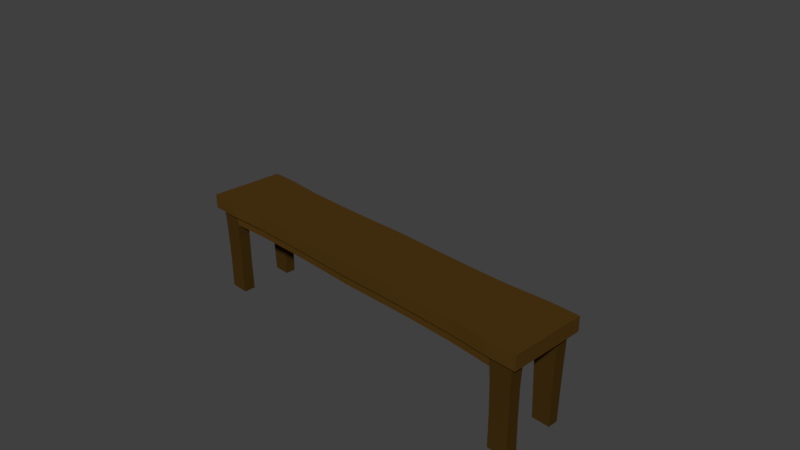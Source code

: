 # Source: bench.blend  (saved by Blender 2.77.0; exported with 4.5.12 LTS)
import bpy
from mathutils import Matrix  # noqa: F401  (used for matrix-valued properties, if any)

bpy.ops.wm.read_factory_settings(use_empty=True)
scene = bpy.context.scene
scene.name = 'Scene'

# ---- collections
col_collection_1 = bpy.data.collections.new('Collection 1'); scene.collection.children.link(col_collection_1)

# ---- materials (node trees are filled in below, after node groups)
mat_longchaircolor1 = bpy.data.materials.new('longChairColor1')
mat_longchaircolor1.alpha_threshold = 0.0
mat_longchaircolor1.diffuse_color = (0.07619, 0.0382, 0.006512, 1.0)
mat_longchaircolor1.specular_color = (0.02539, 0.02539, 0.02539)
mat_longchaircolor1.roughness = 0.5
mat_longchaircolor2 = bpy.data.materials.new('longChairColor2')
mat_longchaircolor2.alpha_threshold = 0.0
mat_longchaircolor2.diffuse_color = (0.05286, 0.02732, 0.005182, 1.0)
mat_longchaircolor2.specular_color = (0.01885, 0.01885, 0.01885)
mat_longchaircolor2.roughness = 0.5

# ---- material node trees
mat_longchaircolor1.use_nodes = True; mat_longchaircolor1.node_tree.nodes.clear()
_N = mat_longchaircolor1.node_tree.nodes; _L = mat_longchaircolor1.node_tree.links
n0 = _N.new('ShaderNodeOutputMaterial'); n0.name = 'Material Output'; n0.location = (300, 300)
n1 = _N.new('ShaderNodeBsdfDiffuse'); n1.name = 'Diffuse BSDF'; n1.location = (10, 300)
n1.inputs[0].default_value = (0.07619, 0.0382, 0.006512, 1.0)
_L.new(n1.outputs[0], n0.inputs[0])
n0.is_active_output = True
mat_longchaircolor2.use_nodes = True; mat_longchaircolor2.node_tree.nodes.clear()
_N = mat_longchaircolor2.node_tree.nodes; _L = mat_longchaircolor2.node_tree.links
n0 = _N.new('ShaderNodeOutputMaterial'); n0.name = 'Material Output'; n0.location = (300, 300)
n1 = _N.new('ShaderNodeBsdfDiffuse'); n1.name = 'Diffuse BSDF'; n1.location = (10, 300)
n1.inputs[0].default_value = (0.05326, 0.02733, 0.005138, 1.0)
_L.new(n1.outputs[0], n0.inputs[0])
n0.is_active_output = True

# ---- world
world_world = bpy.data.worlds.new('World'); scene.world = world_world
world_world.color = (0.05088, 0.05088, 0.05088)
world_world.use_sun_shadow = False
world_world.sun_shadow_jitter_overblur = 0.0
world_world.cycles.sampling_method = 'MANUAL'

# ---- cameras
cam_camera = bpy.data.cameras.new('Camera')
cam_camera.clip_end = 100.0
cam_camera.lens = 35.0
cam_camera.sensor_width = 32.0
cam_camera.sensor_height = 18.0
cam_camera.ortho_scale = 7.314
cam_camera.dof.focus_distance = 0.0

# ---- meshes
me_cube_002 = bpy.data.meshes.new('Cube.002')
me_cube_002.from_pydata([(1.0, -1.0, -1.0), (1.0, -1.0, 1.0), (1.0, 1.0, -1.0), (1.0, 1.0, 1.0), (0.9661, 1.0, 1.0), (0.9661, -1.0, -1.0), (0.9661, 1.0, -1.0), (0.9661, -1.0, 1.0), (0.8526, 1.0, -1.0), (0.8526, -1.0, 1.0), (0.8526, 1.0, 1.0), (0.8526, -1.0, -1.0), (1.0, 0.8807, 1.0), (1.0, -0.8807, 1.0), (1.0, -0.8807, -1.0), (1.0, 0.8807, -1.0), (0.9661, 0.8807, 1.0), (0.9661, -0.8807, 1.0), (0.9661, 0.8807, -1.0), (0.9661, -0.8807, -1.0), (0.8526, 0.8807, -1.0), (0.8526, -0.8807, -1.0), (0.8526, 0.8807, 1.0), (0.8526, -0.8807, 1.0), (1.0, 0.5357, 1.0), (1.0, -0.5357, 1.0), (1.0, -0.5357, -1.0), (1.0, 0.5357, -1.0), (0.9661, 0.5357, 1.0), (0.9661, -0.5357, 1.0), (0.9661, 0.5357, -1.0), (0.9661, -0.5357, -1.0), (0.8526, 0.5357, -1.0), (0.8526, -0.5357, -1.0), (0.8526, 0.5357, 1.0), (0.8526, -0.5357, 1.0), (1.0, -0.6507, 1.0), (1.0, -0.7657, 1.0), (0.9661, -0.6507, 1.0), (0.9661, -0.7657, 1.0), (0.9661, -0.6507, -1.0), (0.9661, -0.7657, -1.0), (0.8526, -0.6507, -1.0), (0.8526, -0.7657, -1.0), (0.8526, -0.6507, 1.0), (0.8526, -0.7657, 1.0), (1.0, -0.7657, -1.0), (1.0, -0.6507, -1.0), (1.0, 0.6507, -1.0), (1.0, 0.7657, -1.0), (1.0, 0.7657, 1.0), (1.0, 0.6507, 1.0), (0.9661, 0.7657, 1.0), (0.9661, 0.6507, 1.0), (0.9661, 0.7657, -1.0), (0.9661, 0.6507, -1.0), (0.8526, 0.7657, -1.0), (0.8526, 0.6507, -1.0), (0.8526, 0.7657, 1.0), (0.8526, 0.6507, 1.0), (0.9607, -0.7603, -13.48), (0.9607, -0.8645, -13.48), (0.8579, -0.7603, -13.48), (0.8579, -0.8645, -13.48), (0.864, 0.846, -13.48), (0.9546, 0.846, -13.48), (0.9546, 0.6623, -13.48), (0.9546, 0.5704, -13.48), (0.864, 0.6623, -13.48), (0.864, 0.5704, -13.48), (0.8579, -0.5519, -13.48), (0.9607, -0.5519, -13.48), (0.9607, -0.6561, -13.48), (0.8579, -0.6561, -13.48), (0.9546, 0.7541, -13.48), (0.864, 0.7541, -13.48), (0.8526, -0.7657, -2.601), (0.8526, -0.8807, -2.601), (0.8526, 0.8807, -2.601), (0.8526, -0.6507, -2.601), (0.8526, 0.7657, -2.601), (0.8526, 0.6507, -2.601), (0.8577, -0.7605, -4.658), (0.961, -0.8652, -4.658), (0.8577, -0.8652, -4.658), (0.961, -0.6559, -4.658), (0.961, -0.5512, -4.658), (0.8577, -0.5512, -4.658), (0.961, -0.7605, -4.658), (0.8577, -0.6559, -4.658), (0.8568, 0.8679, -4.658), (0.8568, 0.7614, -4.658), (0.9618, 0.8679, -4.658), (0.8568, 0.655, -4.658), (0.9618, 0.5485, -4.658), (0.9618, 0.655, -4.658), (0.8568, 0.5485, -4.658), (0.9618, 0.7614, -4.658), (0.8591, -0.7591, -9.068), (0.8591, -0.8609, -9.068), (0.9595, -0.6573, -9.068), (0.9595, -0.7591, -9.068), (0.9595, -0.8609, -9.068), (0.9595, -0.5555, -9.068), (0.8591, -0.5555, -9.068), (0.8591, -0.6573, -9.068), (0.8609, 0.8554, -9.068), (0.9577, 0.8554, -9.068), (0.9577, 0.561, -9.068), (0.8609, 0.561, -9.068), (0.9577, 0.7573, -9.068), (0.8609, 0.7573, -9.068), (0.8609, 0.6591, -9.068), (0.9577, 0.6591, -9.068), (0.4263, 0.9378, -0.9731), (0.4263, -0.9378, 0.9025), (0.4263, 0.9378, 0.9025), (0.4263, -0.9378, -0.9731), (0.4263, -0.8259, -0.9731), (0.4263, 0.8259, -0.9731), (0.4263, -0.8259, 0.9025), (0.4263, 0.8259, 0.9025), (0.4263, -0.5024, 0.9025), (0.4263, 0.5024, 0.9025), (0.4263, -0.5024, -0.9731), (0.4263, 0.5024, -0.9731), (0.4263, -0.6102, -0.9731), (0.4263, -0.7181, 0.9025), (0.4263, -0.6102, 0.9025), (0.4263, 0.6102, 0.9025), (0.4263, 0.7181, 0.9025), (0.4263, 0.6102, -0.9731), (0.4263, -0.8259, -2.474), (0.4263, 0.8259, -2.474), (0.4263, -0.7181, -2.474), (0.4263, -0.6102, -2.474), (0.4263, 0.6102, -2.474), (0.4263, 0.7181, -2.474), (0.6394, 0.947, 0.917), (0.6394, -0.947, -0.9771), (0.6394, -0.8341, -0.9771), (0.6394, 0.8341, -0.9771), (0.6394, -0.5073, -0.9771), (0.6394, 0.5073, -0.9771), (0.6394, -0.6162, -0.9771), (0.6394, 0.6162, -0.9771), (0.6394, -0.8341, -2.493), (0.6394, 0.8341, -2.493), (0.6394, -0.7252, -2.493), (0.6394, -0.6162, -2.493), (0.6394, 0.6162, -2.493), (0.6394, 0.7252, -2.493), (0.6394, 0.947, -0.9771), (0.6394, -0.947, 0.917), (0.6394, -0.8341, 0.917), (0.6394, 0.8341, 0.917), (0.6394, -0.5073, 0.917), (0.6394, 0.5073, 0.917), (0.6394, -0.7252, 0.917), (0.6394, -0.6162, 0.917), (0.6394, 0.6162, 0.917), (0.6394, 0.7252, 0.917), (0.2133, 0.948, -0.9775), (0.2133, -0.948, 0.9185), (0.2133, -0.8349, 0.9185), (0.2133, 0.8349, 0.9185), (0.2133, -0.5078, 0.9185), (0.2133, 0.5078, 0.9185), (0.2133, -0.7259, 0.9185), (0.2133, -0.6168, 0.9185), (0.2133, 0.6168, 0.9185), (0.2133, 0.7259, 0.9185), (0.2133, 0.948, 0.9185), (0.2133, -0.948, -0.9775), (0.2133, -0.8349, -0.9775), (0.2133, 0.8349, -0.9775), (0.2133, -0.5078, -0.9775), (0.2133, 0.5078, -0.9775), (0.2133, -0.6168, -0.9775), (0.2133, 0.6168, -0.9775), (0.2133, -0.8349, -2.495), (0.2133, 0.8349, -2.495), (0.2133, -0.7259, -2.495), (0.2133, -0.6168, -2.495), (0.2133, 0.6168, -2.495), (0.2133, 0.7259, -2.495), (-1.0, -1.0, -1.0), (-1.0, -1.0, 1.0), (-1.0, 1.0, -1.0), (-1.0, 1.0, 1.0), (0.0, 0.9668, 0.9469), (0.0, 0.9668, -0.9867), (0.0, -0.9668, 0.9469), (0.0, -0.9668, -0.9867), (-0.9661, 1.0, 1.0), (-0.9661, -1.0, -1.0), (-0.9661, 1.0, -1.0), (-0.9661, -1.0, 1.0), (-0.8526, 1.0, -1.0), (-0.8526, -1.0, 1.0), (-0.8526, 1.0, 1.0), (-0.8526, -1.0, -1.0), (-1.0, 0.8807, 1.0), (-1.0, -0.8807, 1.0), (-1.0, -0.8807, -1.0), (-1.0, 0.8807, -1.0), (0.0, 0.8515, 0.9469), (0.0, -0.8515, 0.9469), (0.0, 0.8515, -0.9867), (0.0, -0.8515, -0.9867), (-0.9661, 0.8807, 1.0), (-0.9661, -0.8807, 1.0), (-0.9661, 0.8807, -1.0), (-0.9661, -0.8807, -1.0), (-0.8526, 0.8807, -1.0), (-0.8526, -0.8807, -1.0), (-0.8526, 0.8807, 1.0), (-0.8526, -0.8807, 1.0), (-1.0, 0.5357, 1.0), (-1.0, -0.5357, 1.0), (-1.0, -0.5357, -1.0), (-1.0, 0.5357, -1.0), (0.0, 0.5179, 0.9469), (0.0, -0.5179, 0.9469), (0.0, 0.5179, -0.9867), (0.0, -0.5179, -0.9867), (-0.9661, 0.5357, 1.0), (-0.9661, -0.5357, 1.0), (-0.9661, 0.5357, -1.0), (-0.9661, -0.5357, -1.0), (-0.8526, 0.5357, -1.0), (-0.8526, -0.5357, -1.0), (-0.8526, 0.5357, 1.0), (-0.8526, -0.5357, 1.0), (-1.0, -0.6507, 1.0), (-1.0, -0.7657, 1.0), (0.0, -0.6291, 0.9469), (0.0, -0.7403, 0.9469), (0.0, -0.6291, -0.9867), (0.0, -0.7403, -0.9867), (-0.9661, -0.6507, 1.0), (-0.9661, -0.7657, 1.0), (-0.9661, -0.6507, -1.0), (-0.9661, -0.7657, -1.0), (-0.8526, -0.6507, -1.0), (-0.8526, -0.7657, -1.0), (-0.8526, -0.6507, 1.0), (-0.8526, -0.7657, 1.0), (-1.0, -0.7657, -1.0), (-1.0, -0.6507, -1.0), (-1.0, 0.6507, -1.0), (-1.0, 0.7657, -1.0), (-1.0, 0.7657, 1.0), (-1.0, 0.6507, 1.0), (0.0, 0.7403, 0.9469), (0.0, 0.6291, 0.9469), (0.0, 0.7403, -0.9867), (0.0, 0.6291, -0.9867), (-0.9661, 0.7657, 1.0), (-0.9661, 0.6507, 1.0), (-0.9661, 0.7657, -1.0), (-0.9661, 0.6507, -1.0), (-0.8526, 0.7657, -1.0), (-0.8526, 0.6507, -1.0), (-0.8526, 0.7657, 1.0), (-0.8526, 0.6507, 1.0), (-0.9607, -0.7603, -13.48), (-0.9607, -0.8645, -13.48), (-0.8579, -0.7603, -13.48), (-0.8579, -0.8645, -13.48), (-0.864, 0.846, -13.48), (-0.9546, 0.846, -13.48), (-0.9546, 0.6623, -13.48), (-0.9546, 0.5704, -13.48), (-0.864, 0.6623, -13.48), (-0.864, 0.5704, -13.48), (-0.8579, -0.5519, -13.48), (-0.9607, -0.5519, -13.48), (-0.9607, -0.6561, -13.48), (-0.8579, -0.6561, -13.48), (-0.9546, 0.7541, -13.48), (-0.864, 0.7541, -13.48), (0.0, -0.7403, -2.534), (0.0, -0.8515, -2.534), (-0.8526, -0.7657, -2.601), (-0.8526, -0.8807, -2.601), (0.0, 0.8515, -2.534), (-0.8526, 0.8807, -2.601), (0.0, -0.6291, -2.534), (-0.8526, -0.6507, -2.601), (0.0, 0.7403, -2.534), (0.0, 0.6291, -2.534), (-0.8526, 0.7657, -2.601), (-0.8526, 0.6507, -2.601), (-0.8577, -0.7605, -4.658), (-0.961, -0.8652, -4.658), (-0.8577, -0.8652, -4.658), (-0.961, -0.6559, -4.658), (-0.961, -0.5512, -4.658), (-0.8577, -0.5512, -4.658), (-0.961, -0.7605, -4.658), (-0.8577, -0.6559, -4.658), (-0.8568, 0.8679, -4.658), (-0.8568, 0.7614, -4.658), (-0.9618, 0.8679, -4.658), (-0.8568, 0.655, -4.658), (-0.9618, 0.5485, -4.658), (-0.9618, 0.655, -4.658), (-0.8568, 0.5485, -4.658), (-0.9618, 0.7614, -4.658), (-0.8591, -0.7591, -9.068), (-0.8591, -0.8609, -9.068), (-0.9595, -0.6573, -9.068), (-0.9595, -0.7591, -9.068), (-0.9595, -0.8609, -9.068), (-0.9595, -0.5555, -9.068), (-0.8591, -0.5555, -9.068), (-0.8591, -0.6573, -9.068), (-0.8609, 0.8554, -9.068), (-0.9577, 0.8554, -9.068), (-0.9577, 0.561, -9.068), (-0.8609, 0.561, -9.068), (-0.9577, 0.7573, -9.068), (-0.8609, 0.7573, -9.068), (-0.8609, 0.6591, -9.068), (-0.9577, 0.6591, -9.068), (-0.4263, 0.9378, -0.9731), (-0.4263, -0.9378, 0.9025), (-0.4263, 0.9378, 0.9025), (-0.4263, -0.9378, -0.9731), (-0.4263, -0.8259, -0.9731), (-0.4263, 0.8259, -0.9731), (-0.4263, -0.8259, 0.9025), (-0.4263, 0.8259, 0.9025), (-0.4263, -0.5024, 0.9025), (-0.4263, 0.5024, 0.9025), (-0.4263, -0.5024, -0.9731), (-0.4263, 0.5024, -0.9731), (-0.4263, -0.6102, -0.9731), (-0.4263, -0.7181, 0.9025), (-0.4263, -0.6102, 0.9025), (-0.4263, 0.6102, 0.9025), (-0.4263, 0.7181, 0.9025), (-0.4263, 0.6102, -0.9731), (-0.4263, -0.8259, -2.474), (-0.4263, 0.8259, -2.474), (-0.4263, -0.7181, -2.474), (-0.4263, -0.6102, -2.474), (-0.4263, 0.6102, -2.474), (-0.4263, 0.7181, -2.474), (-0.6394, 0.947, 0.917), (-0.6394, -0.947, -0.9771), (-0.6394, -0.8341, -0.9771), (-0.6394, 0.8341, -0.9771), (-0.6394, -0.5073, -0.9771), (-0.6394, 0.5073, -0.9771), (-0.6394, -0.6162, -0.9771), (-0.6394, 0.6162, -0.9771), (-0.6394, -0.8341, -2.493), (-0.6394, 0.8341, -2.493), (-0.6394, -0.7252, -2.493), (-0.6394, -0.6162, -2.493), (-0.6394, 0.6162, -2.493), (-0.6394, 0.7252, -2.493), (-0.6394, 0.947, -0.9771), (-0.6394, -0.947, 0.917), (-0.6394, -0.8341, 0.917), (-0.6394, 0.8341, 0.917), (-0.6394, -0.5073, 0.917), (-0.6394, 0.5073, 0.917), (-0.6394, -0.7252, 0.917), (-0.6394, -0.6162, 0.917), (-0.6394, 0.6162, 0.917), (-0.6394, 0.7252, 0.917), (-0.2133, 0.948, -0.9775), (-0.2133, -0.948, 0.9185), (-0.2133, -0.8349, 0.9185), (-0.2133, 0.8349, 0.9185), (-0.2133, -0.5078, 0.9185), (-0.2133, 0.5078, 0.9185), (-0.2133, -0.7259, 0.9185), (-0.2133, -0.6168, 0.9185), (-0.2133, 0.6168, 0.9185), (-0.2133, 0.7259, 0.9185), (-0.2133, 0.948, 0.9185), (-0.2133, -0.948, -0.9775), (-0.2133, -0.8349, -0.9775), (-0.2133, 0.8349, -0.9775), (-0.2133, -0.5078, -0.9775), (-0.2133, 0.5078, -0.9775), (-0.2133, -0.6168, -0.9775), (-0.2133, 0.6168, -0.9775), (-0.2133, -0.8349, -2.495), (-0.2133, 0.8349, -2.495), (-0.2133, -0.7259, -2.495), (-0.2133, -0.6168, -2.495), (-0.2133, 0.6168, -2.495), (-0.2133, 0.7259, -2.495)], [], [(4, 3, 2, 6), (13, 1, 0, 14), (18, 6, 2, 15), (165, 172, 190, 206), (163, 192, 193, 173), (1, 7, 5, 0), (12, 3, 4, 16), (20, 8, 6, 18), (10, 4, 6, 8), (138, 10, 8, 152), (141, 152, 8, 20), (7, 9, 11, 5), (16, 4, 10, 22), (7, 17, 23, 9), (52, 16, 22, 58), (139, 140, 21, 11), (11, 21, 19, 5), (103, 100, 72, 71), (1, 13, 17, 7), (50, 12, 16, 52), (163, 164, 207, 192), (171, 165, 206, 254), (5, 19, 14, 0), (54, 18, 15, 49), (3, 12, 15, 2), (37, 13, 14, 46), (51, 24, 27, 48), (24, 25, 26, 27), (40, 31, 26, 47), (31, 30, 27, 26), (169, 166, 223, 236), (166, 167, 222, 223), (36, 25, 29, 38), (25, 24, 28, 29), (112, 111, 75, 68), (33, 32, 30, 31), (144, 142, 33, 42), (142, 143, 32, 33), (38, 29, 35, 44), (29, 28, 34, 35), (17, 39, 45, 23), (39, 38, 44, 45), (20, 56, 80, 78), (42, 43, 76, 79), (106, 107, 65, 64), (111, 106, 64, 75), (13, 37, 39, 17), (37, 36, 38, 39), (164, 168, 237, 207), (168, 169, 236, 237), (19, 41, 46, 14), (41, 40, 47, 46), (25, 36, 47, 26), (36, 37, 46, 47), (12, 50, 49, 15), (50, 51, 48, 49), (30, 55, 48, 27), (55, 54, 49, 48), (167, 170, 255, 222), (170, 171, 254, 255), (24, 51, 53, 28), (51, 50, 52, 53), (99, 98, 62, 63), (102, 99, 63, 61), (143, 145, 57, 32), (43, 21, 77, 76), (28, 53, 59, 34), (53, 52, 58, 59), (75, 64, 65, 74), (73, 70, 71, 72), (63, 62, 60, 61), (62, 73, 72, 60), (69, 68, 66, 67), (68, 75, 74, 66), (104, 103, 71, 70), (100, 101, 60, 72), (113, 108, 67, 66), (108, 109, 69, 67), (105, 104, 70, 73), (101, 102, 61, 60), (107, 110, 74, 65), (98, 105, 73, 62), (110, 113, 66, 74), (109, 112, 68, 69), (151, 147, 78, 80), (146, 148, 76, 77), (148, 149, 79, 76), (150, 151, 80, 81), (179, 257, 291, 184), (144, 42, 79, 149), (56, 57, 81, 80), (174, 209, 283, 180), (141, 20, 78, 147), (43, 42, 89, 82), (41, 19, 83, 88), (42, 33, 87, 89), (40, 41, 88, 85), (33, 31, 86, 87), (19, 21, 84, 83), (21, 43, 82, 84), (31, 40, 85, 86), (32, 57, 93, 96), (54, 55, 95, 97), (18, 54, 97, 92), (30, 32, 96, 94), (55, 30, 94, 95), (56, 20, 90, 91), (20, 18, 92, 90), (57, 56, 91, 93), (82, 89, 105, 98), (88, 83, 102, 101), (89, 87, 104, 105), (85, 88, 101, 100), (87, 86, 103, 104), (83, 84, 99, 102), (84, 82, 98, 99), (86, 85, 100, 103), (96, 93, 112, 109), (97, 95, 113, 110), (92, 97, 110, 107), (94, 96, 109, 108), (95, 94, 108, 113), (91, 90, 106, 111), (90, 92, 107, 106), (93, 91, 111, 112), (175, 119, 133, 181), (140, 118, 132, 146), (178, 126, 135, 183), (145, 131, 136, 150), (184, 185, 137, 136), (182, 183, 135, 134), (180, 182, 134, 132), (185, 181, 133, 137), (177, 179, 131, 125), (160, 161, 130, 129), (157, 160, 129, 123), (158, 159, 128, 127), (154, 158, 127, 120), (176, 177, 125, 124), (178, 176, 124, 126), (156, 157, 123, 122), (159, 156, 122, 128), (161, 155, 121, 130), (153, 154, 120, 115), (173, 174, 118, 117), (175, 162, 114, 119), (172, 116, 114, 162), (153, 115, 117, 139), (155, 138, 116, 121), (22, 10, 138, 155), (9, 153, 139, 11), (9, 23, 154, 153), (58, 22, 155, 161), (44, 35, 156, 159), (35, 34, 157, 156), (23, 45, 158, 154), (45, 44, 159, 158), (34, 59, 160, 157), (59, 58, 161, 160), (57, 145, 150, 81), (21, 140, 146, 77), (119, 141, 147, 133), (126, 144, 149, 135), (136, 137, 151, 150), (134, 135, 149, 148), (132, 134, 148, 146), (137, 133, 147, 151), (125, 131, 145, 143), (124, 125, 143, 142), (126, 124, 142, 144), (117, 118, 140, 139), (119, 114, 152, 141), (116, 138, 152, 114), (190, 172, 162, 191), (208, 191, 162, 175), (193, 209, 174, 173), (238, 225, 176, 178), (225, 224, 177, 176), (224, 257, 179, 177), (290, 286, 181, 185), (283, 282, 182, 180), (282, 288, 183, 182), (291, 290, 185, 184), (238, 178, 183, 288), (208, 175, 181, 286), (118, 174, 180, 132), (131, 179, 184, 136), (129, 130, 171, 170), (123, 129, 170, 167), (127, 128, 169, 168), (120, 127, 168, 164), (122, 123, 167, 166), (128, 122, 166, 169), (130, 121, 165, 171), (115, 120, 164, 163), (115, 163, 173, 117), (121, 116, 172, 165), (194, 196, 188, 189), (203, 204, 186, 187), (212, 205, 188, 196), (377, 206, 190, 384), (375, 385, 193, 192), (187, 186, 195, 197), (202, 210, 194, 189), (214, 212, 196, 198), (200, 198, 196, 194), (350, 364, 198, 200), (353, 214, 198, 364), (197, 195, 201, 199), (210, 216, 200, 194), (197, 199, 217, 211), (258, 264, 216, 210), (351, 201, 215, 352), (209, 283, 282, 239), (201, 195, 213, 215), (315, 277, 278, 312), (187, 197, 211, 203), (252, 258, 210, 202), (375, 192, 207, 376), (383, 254, 206, 377), (195, 186, 204, 213), (260, 251, 205, 212), (189, 188, 205, 202), (235, 248, 204, 203), (253, 250, 221, 218), (218, 221, 220, 219), (242, 249, 220, 229), (229, 220, 221, 228), (381, 236, 223, 378), (378, 223, 222, 379), (234, 240, 227, 219), (219, 227, 226, 218), (324, 274, 281, 323), (231, 229, 228, 230), (356, 244, 231, 354), (354, 231, 230, 355), (240, 246, 233, 227), (227, 233, 232, 226), (211, 217, 247, 241), (241, 247, 246, 240), (214, 287, 292, 262), (244, 289, 284, 245), (318, 270, 271, 319), (323, 281, 270, 318), (203, 211, 241, 235), (235, 241, 240, 234), (376, 207, 237, 380), (380, 237, 236, 381), (213, 204, 248, 243), (243, 248, 249, 242), (219, 220, 249, 234), (234, 249, 248, 235), (202, 205, 251, 252), (252, 251, 250, 253), (228, 221, 250, 261), (261, 250, 251, 260), (379, 222, 255, 382), (382, 255, 254, 383), (218, 226, 259, 253), (253, 259, 258, 252), (311, 269, 268, 310), (314, 267, 269, 311), (355, 230, 263, 357), (245, 284, 285, 215), (226, 232, 265, 259), (259, 265, 264, 258), (281, 280, 271, 270), (279, 278, 277, 276), (269, 267, 266, 268), (268, 266, 278, 279), (275, 273, 272, 274), (274, 272, 280, 281), (316, 276, 277, 315), (312, 278, 266, 313), (325, 272, 273, 320), (320, 273, 275, 321), (317, 279, 276, 316), (313, 266, 267, 314), (319, 271, 280, 322), (310, 268, 279, 317), (322, 280, 272, 325), (321, 275, 274, 324), (363, 292, 287, 359), (358, 285, 284, 360), (360, 284, 289, 361), (362, 293, 292, 363), (391, 396, 291, 257), (239, 282, 288, 238), (256, 290, 286, 208), (356, 361, 289, 244), (262, 292, 293, 263), (386, 392, 283, 209), (257, 291, 290, 256), (353, 359, 287, 214), (245, 294, 301, 244), (243, 300, 295, 213), (244, 301, 299, 231), (242, 297, 300, 243), (231, 299, 298, 229), (213, 295, 296, 215), (215, 296, 294, 245), (229, 298, 297, 242), (230, 308, 305, 263), (260, 309, 307, 261), (212, 304, 309, 260), (228, 306, 308, 230), (261, 307, 306, 228), (262, 303, 302, 214), (214, 302, 304, 212), (263, 305, 303, 262), (294, 310, 317, 301), (300, 313, 314, 295), (301, 317, 316, 299), (297, 312, 313, 300), (299, 316, 315, 298), (295, 314, 311, 296), (296, 311, 310, 294), (298, 315, 312, 297), (308, 321, 324, 305), (309, 322, 325, 307), (304, 319, 322, 309), (306, 320, 321, 308), (307, 325, 320, 306), (303, 323, 318, 302), (302, 318, 319, 304), (305, 324, 323, 303), (387, 393, 345, 331), (352, 358, 344, 330), (390, 395, 347, 338), (357, 362, 348, 343), (396, 348, 349, 397), (394, 346, 347, 395), (392, 344, 346, 394), (397, 349, 345, 393), (389, 337, 343, 391), (372, 341, 342, 373), (369, 335, 341, 372), (370, 339, 340, 371), (366, 332, 339, 370), (388, 336, 337, 389), (390, 338, 336, 388), (368, 334, 335, 369), (371, 340, 334, 368), (373, 342, 333, 367), (365, 327, 332, 366), (385, 329, 330, 386), (387, 331, 326, 374), (384, 374, 326, 328), (365, 351, 329, 327), (367, 333, 328, 350), (216, 367, 350, 200), (199, 201, 351, 365), (199, 365, 366, 217), (264, 373, 367, 216), (246, 371, 368, 233), (233, 368, 369, 232), (217, 366, 370, 247), (247, 370, 371, 246), (232, 369, 372, 265), (265, 372, 373, 264), (263, 293, 362, 357), (215, 285, 358, 352), (331, 345, 359, 353), (338, 347, 361, 356), (348, 362, 363, 349), (346, 360, 361, 347), (344, 358, 360, 346), (349, 363, 359, 345), (337, 355, 357, 343), (336, 354, 355, 337), (338, 356, 354, 336), (329, 351, 352, 330), (331, 353, 364, 326), (328, 326, 364, 350), (190, 191, 374, 384), (208, 387, 374, 191), (193, 385, 386, 209), (238, 390, 388, 225), (225, 388, 389, 224), (224, 389, 391, 257), (290, 397, 393, 286), (283, 392, 394, 282), (282, 394, 395, 288), (291, 396, 397, 290), (238, 288, 395, 390), (208, 286, 393, 387), (330, 344, 392, 386), (343, 348, 396, 391), (341, 382, 383, 342), (335, 379, 382, 341), (339, 380, 381, 340), (332, 376, 380, 339), (334, 378, 379, 335), (340, 381, 378, 334), (342, 383, 377, 333), (327, 375, 376, 332), (327, 329, 385, 375), (333, 377, 384, 328)])
me_cube_002.polygons.foreach_set('material_index', [0, 0, 0, 0, 0, 0, 0, 0, 0, 0, 0, 0, 0, 0, 0, 0, 0, 1, 0, 0, 0, 0, 0, 0, 0, 0, 0, 0, 0, 0, 0, 0, 0, 0, 1, 0, 0, 0, 0, 0, 0, 0, 0, 0, 1, 1, 0, 0, 0, 0, 0, 0, 0, 0, 0, 0, 0, 0, 0, 0, 0, 0, 1, 1, 0, 0, 0, 0, 1, 1, 1, 1, 1, 1, 1, 1, 1, 1, 1, 1, 1, 1, 1, 1, 0, 0, 0, 0, 0, 0, 0, 0, 0, 1, 1, 1, 1, 1, 1, 1, 1, 1, 1, 1, 1, 1, 1, 1, 1, 1, 1, 1, 1, 1, 1, 1, 1, 1, 1, 1, 1, 1, 1, 1, 1, 0, 0, 0, 0, 0, 0, 0, 0, 0, 0, 0, 0, 0, 0, 0, 0, 0, 0, 0, 0, 0, 0, 0, 0, 0, 0, 0, 0, 0, 0, 0, 0, 0, 0, 0, 0, 0, 0, 0, 0, 0, 0, 0, 0, 0, 0, 0, 0, 0, 0, 0, 0, 0, 0, 0, 0, 0, 0, 0, 0, 0, 0, 0, 0, 0, 0, 0, 0, 0, 0, 0, 0, 0, 0, 0, 0, 0, 0, 0, 0, 0, 0, 0, 0, 0, 0, 0, 0, 0, 0, 1, 0, 0, 0, 0, 0, 0, 0, 0, 0, 0, 0, 0, 0, 0, 0, 0, 1, 0, 0, 0, 0, 0, 0, 0, 0, 0, 1, 1, 0, 0, 0, 0, 0, 0, 0, 0, 0, 0, 0, 0, 0, 0, 0, 0, 1, 1, 0, 0, 0, 0, 1, 1, 1, 1, 1, 1, 1, 1, 1, 1, 1, 1, 1, 1, 1, 1, 0, 0, 0, 0, 0, 0, 0, 0, 0, 0, 0, 0, 1, 1, 1, 1, 1, 1, 1, 1, 1, 1, 1, 1, 1, 1, 1, 1, 1, 1, 1, 1, 1, 1, 1, 1, 1, 1, 1, 1, 1, 1, 1, 1, 0, 0, 0, 0, 0, 0, 0, 0, 0, 0, 0, 0, 0, 0, 0, 0, 0, 0, 0, 0, 0, 0, 0, 0, 0, 0, 0, 0, 0, 0, 0, 0, 0, 0, 0, 0, 0, 0, 0, 0, 0, 0, 0, 0, 0, 0, 0, 0, 0, 0, 0, 0, 0, 0, 0, 0, 0, 0, 0, 0, 0, 0, 0, 0, 0, 0, 0, 0, 0, 0, 0, 0])
me_cube_002.materials.append(mat_longchaircolor1)
me_cube_002.materials.append(mat_longchaircolor2)
me_cube_002.use_remesh_preserve_volume = False
me_cube_002.use_remesh_preserve_attributes = False
me_cube_002.use_mirror_vertex_groups = False
me_cube_002.update()

# ---- objects
ob_camera = bpy.data.objects.new('Camera', cam_camera)
ob_cube_001 = bpy.data.objects.new('Cube.001', me_cube_002)

# ---- transforms, parenting, visibility, modifiers, constraints
ob_camera.location = (7.481, -6.508, 5.344)
ob_camera.rotation_euler = (1.109, 0.01082, 0.8149)
ob_camera.lock_rotations_4d = False
ob_camera.empty_display_type = 'ARROWS'
ob_camera.color = (0.0, 0.0, 0.0, 0.0)
ob_camera.display_type = 'WIRE'
ob_camera.lineart.crease_threshold = 0.0
ob_cube_001.location = (0.0, 0.0, 0.0)
ob_cube_001.scale = (2.821, 0.5481, 0.1034)
ob_cube_001.lineart.crease_threshold = 0.0

# ---- collection membership
col_collection_1.objects.link(ob_camera)
col_collection_1.objects.link(ob_cube_001)

# ---- scene / render settings (as saved in the file)
scene.camera = ob_camera
scene.frame_start = 1; scene.frame_end = 250; scene.frame_set(1)
scene.render.engine = 'CYCLES'
scene.render.resolution_percentage = 50
scene.render.dither_intensity = 0.0
scene.cycles.use_denoising = False
scene.cycles.samples = 128
scene.cycles.sampling_pattern = 'TABULATED_SOBOL'
scene.cycles.light_sampling_threshold = 0.0
scene.cycles.use_adaptive_sampling = False
scene.cycles.use_light_tree = False
scene.cycles.blur_glossy = 0.0
scene.cycles.sample_clamp_indirect = 0.0
scene.view_settings.view_transform = 'Standard'
bpy.context.view_layer.update()

# ---- added for rendering (the .blend has no usable light): sun
light_auto_sun = bpy.data.lights.new('AutoSun', 'SUN')
light_auto_sun.energy = 3.0
light_auto_sun.angle = 0.0523599
ob_auto_sun = bpy.data.objects.new('AutoSun', light_auto_sun)
scene.collection.objects.link(ob_auto_sun)
ob_auto_sun.rotation_euler = (0.872665, 0.174533, 0.523599)
bpy.context.view_layer.update()
